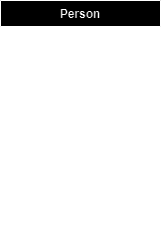

The diagram above was exported from draw.io. Its source (the exported page's mxGraphModel, read from the mxfile embedded in the PNG):
<mxGraphModel dx="608" dy="268" grid="1" gridSize="10" guides="1" tooltips="1" connect="1" arrows="1" fold="1" page="1" pageScale="1" pageWidth="850" pageHeight="1100" math="0" shadow="0">
  <root>
    <mxCell id="0" />
    <mxCell id="1" parent="0" />
    <mxCell id="WJ1yA3g3hldPaGcuF8J1-9" value="Person" style="swimlane;fontStyle=1;align=center;verticalAlign=top;childLayout=stackLayout;horizontal=1;startSize=26;horizontalStack=0;resizeParent=1;resizeParentMax=0;resizeLast=0;collapsible=1;marginBottom=0;whiteSpace=wrap;html=1;" vertex="1" parent="1">
      <mxGeometry x="40" y="40" width="160" height="240" as="geometry" />
    </mxCell>
    <mxCell id="WJ1yA3g3hldPaGcuF8J1-10" value="- name: string&lt;br&gt;- CPF: string&lt;br&gt;- date of birth: date&lt;br&gt;- phone: string&lt;br&gt;- adress: string&lt;br&gt;- height: number&lt;br&gt;- weight: number" style="text;strokeColor=none;fillColor=none;align=left;verticalAlign=top;spacingLeft=4;spacingRight=4;overflow=hidden;rotatable=0;points=[[0,0.5],[1,0.5]];portConstraint=eastwest;whiteSpace=wrap;html=1;" vertex="1" parent="WJ1yA3g3hldPaGcuF8J1-9">
      <mxGeometry y="26" width="160" height="114" as="geometry" />
    </mxCell>
    <mxCell id="WJ1yA3g3hldPaGcuF8J1-11" value="" style="line;strokeWidth=1;fillColor=none;align=left;verticalAlign=middle;spacingTop=-1;spacingLeft=3;spacingRight=3;rotatable=0;labelPosition=right;points=[];portConstraint=eastwest;strokeColor=inherit;" vertex="1" parent="WJ1yA3g3hldPaGcuF8J1-9">
      <mxGeometry y="140" width="160" height="8" as="geometry" />
    </mxCell>
    <mxCell id="WJ1yA3g3hldPaGcuF8J1-12" value="+ speak(): void&lt;br&gt;+ speak(phrase): string&lt;br&gt;+ walk(): void&lt;br&gt;+ walk(kilometers): void&lt;br&gt;+ eat(): void&lt;br&gt;+ eat(dish): void" style="text;strokeColor=none;fillColor=none;align=left;verticalAlign=top;spacingLeft=4;spacingRight=4;overflow=hidden;rotatable=0;points=[[0,0.5],[1,0.5]];portConstraint=eastwest;whiteSpace=wrap;html=1;" vertex="1" parent="WJ1yA3g3hldPaGcuF8J1-9">
      <mxGeometry y="148" width="160" height="92" as="geometry" />
    </mxCell>
  </root>
</mxGraphModel>